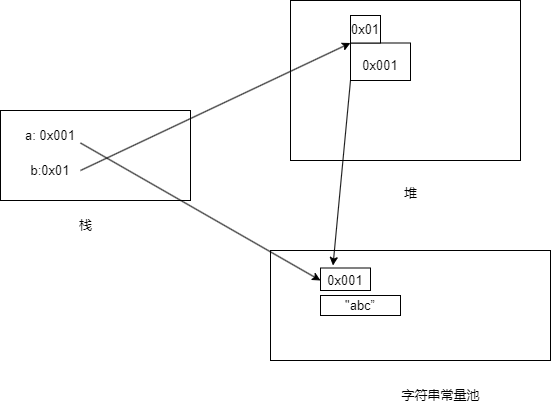

The diagram above was exported from draw.io. Its source (the exported page's mxGraphModel, read from the mxfile embedded in the PNG):
<mxGraphModel dx="875" dy="478" grid="1" gridSize="10" guides="1" tooltips="1" connect="1" arrows="1" fold="1" page="1" pageScale="1" pageWidth="827" pageHeight="1169" math="0" shadow="0">
  <root>
    <mxCell id="0" />
    <mxCell id="1" parent="0" />
    <mxCell id="OwBKvb31p_aBgglgE8TD-2" value="" style="rounded=0;whiteSpace=wrap;html=1;fontSize=13;" vertex="1" parent="1">
      <mxGeometry x="400" y="160" width="230" height="160" as="geometry" />
    </mxCell>
    <mxCell id="OwBKvb31p_aBgglgE8TD-16" value="" style="rounded=0;whiteSpace=wrap;html=1;fontSize=13;" vertex="1" parent="1">
      <mxGeometry x="460" y="202.5" width="60" height="37.5" as="geometry" />
    </mxCell>
    <mxCell id="OwBKvb31p_aBgglgE8TD-1" value="" style="rounded=0;whiteSpace=wrap;html=1;fontSize=13;" vertex="1" parent="1">
      <mxGeometry x="110" y="270" width="190" height="90" as="geometry" />
    </mxCell>
    <mxCell id="OwBKvb31p_aBgglgE8TD-3" value="" style="rounded=0;whiteSpace=wrap;html=1;fontSize=13;" vertex="1" parent="1">
      <mxGeometry x="380" y="410" width="280" height="110" as="geometry" />
    </mxCell>
    <mxCell id="OwBKvb31p_aBgglgE8TD-4" value="字符串常量池" style="text;html=1;align=center;verticalAlign=middle;resizable=0;points=[];autosize=1;strokeColor=none;fillColor=none;fontSize=13;" vertex="1" parent="1">
      <mxGeometry x="500" y="540" width="100" height="30" as="geometry" />
    </mxCell>
    <mxCell id="OwBKvb31p_aBgglgE8TD-8" value="&quot;abc”" style="rounded=0;whiteSpace=wrap;html=1;fontSize=13;" vertex="1" parent="1">
      <mxGeometry x="430" y="455" width="80" height="20" as="geometry" />
    </mxCell>
    <mxCell id="OwBKvb31p_aBgglgE8TD-20" value="" style="rounded=0;whiteSpace=wrap;html=1;fontSize=13;" vertex="1" parent="1">
      <mxGeometry x="430" y="427.5" width="50" height="22.5" as="geometry" />
    </mxCell>
    <mxCell id="OwBKvb31p_aBgglgE8TD-9" value="0x001" style="text;html=1;strokeColor=none;fillColor=none;align=center;verticalAlign=middle;whiteSpace=wrap;rounded=0;fontSize=13;" vertex="1" parent="1">
      <mxGeometry x="430" y="425" width="50" height="30" as="geometry" />
    </mxCell>
    <mxCell id="OwBKvb31p_aBgglgE8TD-10" value="b:0x01" style="text;html=1;strokeColor=none;fillColor=none;align=center;verticalAlign=middle;whiteSpace=wrap;rounded=0;fontSize=13;" vertex="1" parent="1">
      <mxGeometry x="130" y="320" width="60" height="20" as="geometry" />
    </mxCell>
    <mxCell id="OwBKvb31p_aBgglgE8TD-11" value="a: 0x001" style="text;html=1;strokeColor=none;fillColor=none;align=center;verticalAlign=middle;whiteSpace=wrap;rounded=0;fontSize=13;" vertex="1" parent="1">
      <mxGeometry x="130" y="280" width="60" height="30" as="geometry" />
    </mxCell>
    <mxCell id="OwBKvb31p_aBgglgE8TD-12" value="" style="endArrow=classic;html=1;rounded=0;entryX=0;entryY=0.5;entryDx=0;entryDy=0;exitX=1;exitY=0.75;exitDx=0;exitDy=0;fontSize=13;" edge="1" parent="1" source="OwBKvb31p_aBgglgE8TD-11" target="OwBKvb31p_aBgglgE8TD-9">
      <mxGeometry width="50" height="50" relative="1" as="geometry">
        <mxPoint x="360" y="400" as="sourcePoint" />
        <mxPoint x="410" y="350" as="targetPoint" />
      </mxGeometry>
    </mxCell>
    <mxCell id="OwBKvb31p_aBgglgE8TD-13" value="栈" style="text;html=1;align=center;verticalAlign=middle;resizable=0;points=[];autosize=1;strokeColor=none;fillColor=none;rotation=0;fontSize=13;" vertex="1" parent="1">
      <mxGeometry x="175" y="370" width="40" height="30" as="geometry" />
    </mxCell>
    <mxCell id="OwBKvb31p_aBgglgE8TD-14" value="0x001" style="text;html=1;strokeColor=none;fillColor=none;align=center;verticalAlign=middle;whiteSpace=wrap;rounded=0;fontSize=13;" vertex="1" parent="1">
      <mxGeometry x="460" y="210" width="60" height="30" as="geometry" />
    </mxCell>
    <mxCell id="OwBKvb31p_aBgglgE8TD-15" value="堆" style="text;html=1;align=center;verticalAlign=middle;resizable=0;points=[];autosize=1;strokeColor=none;fillColor=none;fontSize=13;" vertex="1" parent="1">
      <mxGeometry x="500" y="338" width="40" height="30" as="geometry" />
    </mxCell>
    <mxCell id="OwBKvb31p_aBgglgE8TD-17" value="0x01" style="rounded=0;whiteSpace=wrap;html=1;fontSize=13;" vertex="1" parent="1">
      <mxGeometry x="460" y="175" width="30" height="27.5" as="geometry" />
    </mxCell>
    <mxCell id="OwBKvb31p_aBgglgE8TD-18" value="" style="endArrow=classic;html=1;rounded=0;entryX=0;entryY=0;entryDx=0;entryDy=0;exitX=1;exitY=0.5;exitDx=0;exitDy=0;fontSize=13;" edge="1" parent="1" source="OwBKvb31p_aBgglgE8TD-10" target="OwBKvb31p_aBgglgE8TD-16">
      <mxGeometry width="50" height="50" relative="1" as="geometry">
        <mxPoint x="360" y="400" as="sourcePoint" />
        <mxPoint x="430" y="330" as="targetPoint" />
      </mxGeometry>
    </mxCell>
    <mxCell id="OwBKvb31p_aBgglgE8TD-19" value="" style="endArrow=classic;html=1;rounded=0;entryX=0.25;entryY=0;entryDx=0;entryDy=0;exitX=0;exitY=1;exitDx=0;exitDy=0;fontSize=13;" edge="1" parent="1" source="OwBKvb31p_aBgglgE8TD-14" target="OwBKvb31p_aBgglgE8TD-9">
      <mxGeometry width="50" height="50" relative="1" as="geometry">
        <mxPoint x="360" y="400" as="sourcePoint" />
        <mxPoint x="410" y="350" as="targetPoint" />
      </mxGeometry>
    </mxCell>
  </root>
</mxGraphModel>